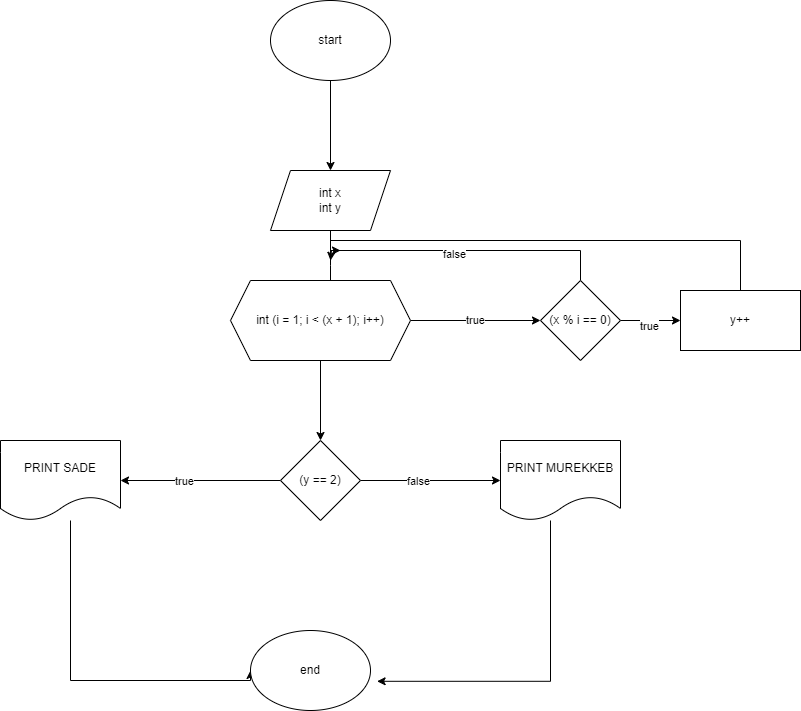

The diagram above was exported from draw.io. Its source (the exported page's mxGraphModel, read from the mxfile embedded in the PNG):
<mxGraphModel dx="1300" dy="700" grid="1" gridSize="10" guides="1" tooltips="1" connect="1" arrows="1" fold="1" page="1" pageScale="1" pageWidth="850" pageHeight="1100" math="0" shadow="0">
  <root>
    <mxCell id="0" />
    <mxCell id="1" parent="0" />
    <mxCell id="rMscQ3Ic5-oXnJArGNPH-2" value="" style="edgeStyle=orthogonalEdgeStyle;rounded=0;orthogonalLoop=1;jettySize=auto;html=1;" edge="1" parent="1" source="MxBT_sx9n4LAXt2smmmP-1" target="rMscQ3Ic5-oXnJArGNPH-1">
      <mxGeometry relative="1" as="geometry" />
    </mxCell>
    <mxCell id="MxBT_sx9n4LAXt2smmmP-1" value="start" style="ellipse;whiteSpace=wrap;html=1;" parent="1" vertex="1">
      <mxGeometry x="330" y="10" width="120" height="80" as="geometry" />
    </mxCell>
    <mxCell id="rMscQ3Ic5-oXnJArGNPH-22" value="" style="edgeStyle=orthogonalEdgeStyle;rounded=0;orthogonalLoop=1;jettySize=auto;html=1;" edge="1" parent="1" source="rMscQ3Ic5-oXnJArGNPH-1">
      <mxGeometry relative="1" as="geometry">
        <mxPoint x="390" y="310" as="targetPoint" />
      </mxGeometry>
    </mxCell>
    <mxCell id="rMscQ3Ic5-oXnJArGNPH-1" value="int x&lt;div&gt;int y&lt;/div&gt;" style="shape=parallelogram;perimeter=parallelogramPerimeter;whiteSpace=wrap;html=1;fixedSize=1;" vertex="1" parent="1">
      <mxGeometry x="330" y="180" width="120" height="60" as="geometry" />
    </mxCell>
    <mxCell id="rMscQ3Ic5-oXnJArGNPH-26" value="" style="edgeStyle=orthogonalEdgeStyle;rounded=0;orthogonalLoop=1;jettySize=auto;html=1;" edge="1" parent="1" source="rMscQ3Ic5-oXnJArGNPH-23" target="rMscQ3Ic5-oXnJArGNPH-25">
      <mxGeometry relative="1" as="geometry" />
    </mxCell>
    <mxCell id="rMscQ3Ic5-oXnJArGNPH-48" value="true" style="edgeLabel;html=1;align=center;verticalAlign=middle;resizable=0;points=[];" vertex="1" connectable="0" parent="rMscQ3Ic5-oXnJArGNPH-26">
      <mxGeometry x="-0.013" y="1" relative="1" as="geometry">
        <mxPoint as="offset" />
      </mxGeometry>
    </mxCell>
    <mxCell id="rMscQ3Ic5-oXnJArGNPH-30" value="" style="edgeStyle=orthogonalEdgeStyle;rounded=0;orthogonalLoop=1;jettySize=auto;html=1;" edge="1" parent="1" source="rMscQ3Ic5-oXnJArGNPH-23" target="rMscQ3Ic5-oXnJArGNPH-29">
      <mxGeometry relative="1" as="geometry" />
    </mxCell>
    <mxCell id="rMscQ3Ic5-oXnJArGNPH-23" value="int (i = 1; i &amp;lt; (x + 1); i++)" style="shape=hexagon;perimeter=hexagonPerimeter2;whiteSpace=wrap;html=1;fixedSize=1;" vertex="1" parent="1">
      <mxGeometry x="290" y="290" width="180" height="80" as="geometry" />
    </mxCell>
    <mxCell id="rMscQ3Ic5-oXnJArGNPH-28" value="" style="edgeStyle=orthogonalEdgeStyle;rounded=0;orthogonalLoop=1;jettySize=auto;html=1;" edge="1" parent="1" source="rMscQ3Ic5-oXnJArGNPH-25" target="rMscQ3Ic5-oXnJArGNPH-27">
      <mxGeometry relative="1" as="geometry" />
    </mxCell>
    <mxCell id="rMscQ3Ic5-oXnJArGNPH-49" value="true" style="edgeLabel;html=1;align=center;verticalAlign=middle;resizable=0;points=[];" vertex="1" connectable="0" parent="rMscQ3Ic5-oXnJArGNPH-28">
      <mxGeometry x="-0.0519" y="-5" relative="1" as="geometry">
        <mxPoint as="offset" />
      </mxGeometry>
    </mxCell>
    <mxCell id="rMscQ3Ic5-oXnJArGNPH-39" style="edgeStyle=orthogonalEdgeStyle;rounded=0;orthogonalLoop=1;jettySize=auto;html=1;" edge="1" parent="1" source="rMscQ3Ic5-oXnJArGNPH-25">
      <mxGeometry relative="1" as="geometry">
        <mxPoint x="390" y="270.0000000000001" as="targetPoint" />
        <Array as="points">
          <mxPoint x="640" y="260" />
          <mxPoint x="391" y="260" />
          <mxPoint x="391" y="270" />
        </Array>
      </mxGeometry>
    </mxCell>
    <mxCell id="rMscQ3Ic5-oXnJArGNPH-43" value="false" style="edgeLabel;html=1;align=center;verticalAlign=middle;resizable=0;points=[];" vertex="1" connectable="0" parent="rMscQ3Ic5-oXnJArGNPH-39">
      <mxGeometry x="0.0846" y="3" relative="1" as="geometry">
        <mxPoint as="offset" />
      </mxGeometry>
    </mxCell>
    <mxCell id="rMscQ3Ic5-oXnJArGNPH-25" value="(x % i == 0)" style="rhombus;whiteSpace=wrap;html=1;" vertex="1" parent="1">
      <mxGeometry x="600" y="290" width="80" height="80" as="geometry" />
    </mxCell>
    <mxCell id="rMscQ3Ic5-oXnJArGNPH-50" style="edgeStyle=orthogonalEdgeStyle;rounded=0;orthogonalLoop=1;jettySize=auto;html=1;" edge="1" parent="1" source="rMscQ3Ic5-oXnJArGNPH-27">
      <mxGeometry relative="1" as="geometry">
        <mxPoint x="400" y="260.0000000000001" as="targetPoint" />
        <Array as="points">
          <mxPoint x="800" y="250" />
          <mxPoint x="390" y="250" />
          <mxPoint x="390" y="260" />
        </Array>
      </mxGeometry>
    </mxCell>
    <mxCell id="rMscQ3Ic5-oXnJArGNPH-27" value="y++" style="whiteSpace=wrap;html=1;" vertex="1" parent="1">
      <mxGeometry x="740" y="300" width="120" height="60" as="geometry" />
    </mxCell>
    <mxCell id="rMscQ3Ic5-oXnJArGNPH-32" value="" style="edgeStyle=orthogonalEdgeStyle;rounded=0;orthogonalLoop=1;jettySize=auto;html=1;" edge="1" parent="1" source="rMscQ3Ic5-oXnJArGNPH-29" target="rMscQ3Ic5-oXnJArGNPH-31">
      <mxGeometry relative="1" as="geometry" />
    </mxCell>
    <mxCell id="rMscQ3Ic5-oXnJArGNPH-45" value="true" style="edgeLabel;html=1;align=center;verticalAlign=middle;resizable=0;points=[];" vertex="1" connectable="0" parent="rMscQ3Ic5-oXnJArGNPH-32">
      <mxGeometry x="0.2159" relative="1" as="geometry">
        <mxPoint as="offset" />
      </mxGeometry>
    </mxCell>
    <mxCell id="rMscQ3Ic5-oXnJArGNPH-42" value="" style="edgeStyle=orthogonalEdgeStyle;rounded=0;orthogonalLoop=1;jettySize=auto;html=1;" edge="1" parent="1" source="rMscQ3Ic5-oXnJArGNPH-29" target="rMscQ3Ic5-oXnJArGNPH-41">
      <mxGeometry relative="1" as="geometry" />
    </mxCell>
    <mxCell id="rMscQ3Ic5-oXnJArGNPH-46" value="false" style="edgeLabel;html=1;align=center;verticalAlign=middle;resizable=0;points=[];" vertex="1" connectable="0" parent="rMscQ3Ic5-oXnJArGNPH-42">
      <mxGeometry x="-0.1855" relative="1" as="geometry">
        <mxPoint as="offset" />
      </mxGeometry>
    </mxCell>
    <mxCell id="rMscQ3Ic5-oXnJArGNPH-29" value="(y == 2)" style="rhombus;whiteSpace=wrap;html=1;" vertex="1" parent="1">
      <mxGeometry x="340" y="450" width="80" height="80" as="geometry" />
    </mxCell>
    <mxCell id="rMscQ3Ic5-oXnJArGNPH-37" style="edgeStyle=orthogonalEdgeStyle;rounded=0;orthogonalLoop=1;jettySize=auto;html=1;entryX=0;entryY=0.5;entryDx=0;entryDy=0;" edge="1" parent="1" source="rMscQ3Ic5-oXnJArGNPH-31" target="rMscQ3Ic5-oXnJArGNPH-36">
      <mxGeometry relative="1" as="geometry">
        <mxPoint x="310" y="600" as="targetPoint" />
        <Array as="points">
          <mxPoint x="130" y="690" />
          <mxPoint x="310" y="690" />
        </Array>
      </mxGeometry>
    </mxCell>
    <mxCell id="rMscQ3Ic5-oXnJArGNPH-31" value="PRINT SADE" style="shape=document;whiteSpace=wrap;html=1;boundedLbl=1;" vertex="1" parent="1">
      <mxGeometry x="60" y="450" width="120" height="80" as="geometry" />
    </mxCell>
    <mxCell id="rMscQ3Ic5-oXnJArGNPH-36" value="end" style="ellipse;whiteSpace=wrap;html=1;" vertex="1" parent="1">
      <mxGeometry x="310" y="640" width="120" height="80" as="geometry" />
    </mxCell>
    <mxCell id="rMscQ3Ic5-oXnJArGNPH-41" value="PRINT MUREKKEB" style="shape=document;whiteSpace=wrap;html=1;boundedLbl=1;" vertex="1" parent="1">
      <mxGeometry x="560" y="450" width="120" height="80" as="geometry" />
    </mxCell>
    <mxCell id="rMscQ3Ic5-oXnJArGNPH-47" style="edgeStyle=orthogonalEdgeStyle;rounded=0;orthogonalLoop=1;jettySize=auto;html=1;entryX=1.055;entryY=0.635;entryDx=0;entryDy=0;entryPerimeter=0;" edge="1" parent="1" source="rMscQ3Ic5-oXnJArGNPH-41" target="rMscQ3Ic5-oXnJArGNPH-36">
      <mxGeometry relative="1" as="geometry">
        <Array as="points">
          <mxPoint x="610" y="691" />
        </Array>
      </mxGeometry>
    </mxCell>
  </root>
</mxGraphModel>